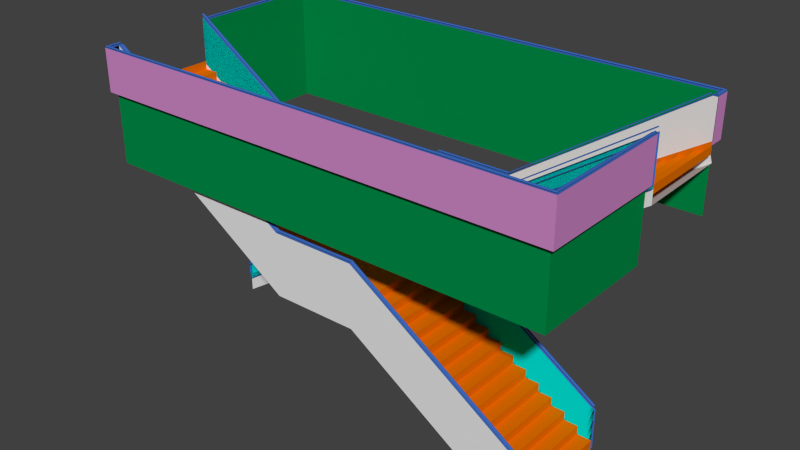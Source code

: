# Source: Stairway.blend  (saved by Blender 2.70.0; exported with 4.5.12 LTS)
import bpy
from mathutils import Matrix  # noqa: F401  (used for matrix-valued properties, if any)

bpy.ops.wm.read_factory_settings(use_empty=True)
scene = bpy.context.scene
scene.name = 'Scene'

# ---- collections
col_collection_1 = bpy.data.collections.new('Collection 1'); scene.collection.children.link(col_collection_1)

# ---- materials (node trees are filled in below, after node groups)
mat_redmarble = bpy.data.materials.new('RedMarble')
mat_redmarble.alpha_threshold = 0.0
mat_redmarble.use_transparent_shadow = False
mat_redmarble.diffuse_color = (0.8, 0.1656, 0.0, 1.0)
mat_redmarble.roughness = 0.5
mat_redmarble.line_color = (0.0, 0.0, 0.0, 1.0)
mat_whiteconcrete = bpy.data.materials.new('WhiteConcrete')
mat_whiteconcrete.alpha_threshold = 0.0
mat_whiteconcrete.use_transparent_shadow = False
mat_whiteconcrete.roughness = 0.5
mat_whiteconcrete.line_color = (0.0, 0.0, 0.0, 1.0)
mat_greytiles = bpy.data.materials.new('GreyTiles')
mat_greytiles.alpha_threshold = 0.0
mat_greytiles.use_transparent_shadow = False
mat_greytiles.diffuse_color = (0.0, 0.2668, 0.06431, 1.0)
mat_greytiles.roughness = 0.5
mat_greytiles.line_color = (0.0, 0.0, 0.0, 1.0)
mat_iron = bpy.data.materials.new('Iron')
mat_iron.alpha_threshold = 0.0
mat_iron.use_transparent_shadow = False
mat_iron.diffuse_color = (0.04772, 0.1443, 0.5071, 1.0)
mat_iron.roughness = 0.5
mat_iron.line_color = (0.0, 0.0, 0.0, 1.0)
mat_ironwithholes = bpy.data.materials.new('IronWithHoles')
mat_ironwithholes.alpha_threshold = 0.0
mat_ironwithholes.use_transparent_shadow = False
mat_ironwithholes.diffuse_color = (0.0, 0.8, 0.7414, 1.0)
mat_ironwithholes.roughness = 0.5
mat_ironwithholes.line_color = (0.0, 0.0, 0.0, 1.0)
mat_whitemarbletiles = bpy.data.materials.new('WhiteMarbleTiles')
mat_whitemarbletiles.alpha_threshold = 0.0
mat_whitemarbletiles.use_transparent_shadow = False
mat_whitemarbletiles.diffuse_color = (0.6267, 0.2489, 0.5746, 1.0)
mat_whitemarbletiles.roughness = 0.5
mat_whitemarbletiles.line_color = (0.0, 0.0, 0.0, 1.0)

# ---- material node trees

# ---- world
world_world = bpy.data.worlds.new('World'); scene.world = world_world
world_world.color = (0.05088, 0.05088, 0.05088)
world_world.use_sun_shadow = False
world_world.sun_shadow_jitter_overblur = 0.0
world_world.cycles.sampling_method = 'MANUAL'
world_world.cycles.sample_map_resolution = 256

# ---- meshes
me_cube_001 = bpy.data.meshes.new('Cube.001')
me_cube_001.from_pydata([(10.21, 2.616, -0.007307), (0.006637, 2.616, 0.8927), (10.21, 2.616, 0.8927), (10.21, 2.266, 0.8927), (10.21, 0.1156, -0.007307), (0.006637, -0.2844, -0.007307), (0.1066, -0.2844, 0.8927), (0.1066, 2.616, 0.8927), (10.11, 2.616, 0.8927), (10.11, 2.266, 0.8927), (0.1066, 2.516, 0.8927), (10.11, 2.366, 0.8927), (10.11, 2.516, 0.8927), (0.006637, -0.2844, 0.8927), (4.207, 0.1156, -2.707), (10.21, 2.266, -0.007307), (10.11, 2.366, -0.007307), (0.006637, 2.616, -0.007307), (10.11, 2.516, -1.517), (6.607, 2.266, -2.167), (7.807, 2.266, -1.447), (8.107, 2.266, -1.267), (9.307, 2.266, -0.5474), (6.607, 0.1656, -2.167), (7.807, 0.1656, -1.447), (8.107, 0.1656, -1.267), (9.307, 0.1656, -0.5474), (9.907, 0.1656, -0.1873), (9.907, 2.266, -0.1873), (10.21, 0.1656, -0.1873), (10.21, 2.266, -0.1873), (9.607, 2.266, -0.3673), (9.607, 0.1656, -0.3673), (9.907, 0.1656, -0.3673), (9.907, 2.266, -0.3673), (9.607, 2.266, -0.5473), (9.607, 0.1656, -0.5473), (9.007, 2.266, -0.7274), (9.307, 2.266, -0.7274), (9.007, 0.1656, -0.7274), (9.307, 0.1656, -0.7274), (8.707, 2.266, -0.9074), (9.007, 2.266, -0.9074), (8.707, 0.1656, -0.9074), (9.007, 0.1656, -0.9074), (8.407, 2.266, -1.087), (8.707, 2.266, -1.087), (8.407, 0.1656, -1.087), (8.707, 0.1656, -1.087), (8.407, 2.266, -1.267), (8.407, 0.1656, -1.267), (7.807, 2.266, -1.447), (8.107, 2.266, -1.447), (7.807, 0.1656, -1.447), (8.107, 0.1656, -1.447), (7.507, 2.266, -1.627), (7.807, 2.266, -1.627), (7.507, 0.1656, -1.627), (7.807, 0.1656, -1.627), (7.207, 2.266, -1.807), (7.507, 2.266, -1.807), (7.207, 0.1656, -1.807), (7.507, 0.1656, -1.807), (6.907, 2.266, -1.987), (7.207, 2.266, -1.987), (6.907, 0.1656, -1.987), (7.207, 0.1656, -1.987), (6.907, 2.266, -2.167), (6.907, 0.1656, -2.167), (6.307, 2.266, -2.347), (6.607, 2.266, -2.347), (6.307, 0.1656, -2.347), (6.607, 0.1656, -2.347), (6.307, 2.266, -2.527), (6.307, 0.1656, -2.527), (6.007, 0.1656, -2.527), (0.1066, -0.2844, -1.517), (6.007, 2.266, -2.527), (6.007, 0.1656, -2.707), (4.207, -0.08438, -2.707), (6.007, -0.08438, -2.707), (6.007, 2.266, -2.707), (4.207, 2.266, -2.707), (3.33, 2.266, -3.427), (3.037, 2.266, -3.427), (3.037, 0.1656, -3.427), (3.33, 0.1656, -3.427), (3.622, 2.266, -3.247), (3.33, 0.1656, -3.247), (3.33, 2.266, -3.247), (3.622, 0.1656, -3.247), (3.622, 0.1656, -3.067), (3.914, 0.1656, -3.067), (3.914, 2.266, -3.067), (3.622, 2.266, -3.067), (3.914, 2.266, -2.887), (3.914, 0.1656, -2.887), (4.207, 2.266, -2.887), (4.207, 0.1656, -2.887), (3.037, 2.266, -3.607), (2.745, 0.1656, -3.607), (3.037, 0.1656, -3.607), (2.745, 2.266, -3.607), (2.453, 0.1656, -3.787), (2.453, 2.266, -3.787), (2.745, 0.1656, -3.787), (2.745, 2.266, -3.787), (2.453, 0.1656, -3.967), (2.453, 2.266, -3.967), (2.16, 2.266, -3.967), (2.16, 0.1656, -3.967), (2.16, 2.266, -4.147), (1.868, 0.1656, -4.147), (2.16, 0.1656, -4.147), (1.868, 2.266, -4.147), (1.576, 2.266, -4.327), (1.576, 0.1656, -4.327), (1.868, 0.1656, -4.327), (1.868, 2.266, -4.327), (1.284, 0.1656, -4.507), (1.576, 2.266, -4.507), (1.284, 2.266, -4.507), (1.576, 0.1656, -4.507), (1.284, 0.1656, -4.687), (1.284, 2.266, -4.687), (0.9913, 2.266, -4.687), (0.9913, 0.1656, -4.687), (0.9913, 2.266, -4.867), (0.6989, 0.1656, -4.867), (0.9913, 0.1656, -4.867), (0.6989, 2.266, -4.867), (0.4066, 0.1656, -5.047), (0.4066, 2.266, -5.047), (0.6989, 0.1656, -5.047), (0.6989, 2.266, -5.047), (0.4066, 2.266, -5.227), (4.207, 2.266, -1.807), (6.007, 2.266, -1.807), (0.4066, 2.266, -4.327), (5.987, 0.1406, -2.707), (10.21, 0.1156, 0.8276), (6.007, 0.1156, -2.707), (0.1066, 2.516, -1.517), (6.007, 2.366, -1.807), (4.207, 2.366, -1.807), (0.4066, 2.366, -4.327), (0.4066, 2.366, -5.227), (6.007, 0.1156, -1.937), (6.007, 0.1156, -2.187), (6.007, 0.1156, -2.437), (10.21, 0.1156, 0.5777), (10.21, 0.1156, 0.3277), (10.21, 0.1658, 0.8276), (6.007, 0.1658, -1.937), (6.007, 0.1658, -2.187), (10.21, 0.1658, 0.5777), (6.007, 0.1658, -2.437), (10.21, 0.1658, 0.3277), (0.4066, 0.1156, -5.227), (4.207, 0.1156, -1.937), (4.207, 0.1156, -2.187), (4.207, 0.1156, -2.437), (0.4066, 0.1156, -4.457), (0.4066, 0.1156, -4.707), (0.4066, 0.1156, -4.957), (4.207, 0.1656, -1.937), (4.207, 0.1656, -2.187), (4.207, 0.1656, -2.437), (0.4066, 0.1656, -4.457), (0.4066, 0.1656, -4.707), (0.4066, 0.1656, -4.957), (0.4066, 0.1156, -4.377), (4.207, 0.1156, -1.857), (6.007, 0.1156, -1.857), (10.21, 0.1656, 0.9227), (10.21, 0.1156, 0.9227), (10.23, 0.1406, -0.007307), (10.23, 0.1406, 0.9227), (5.987, 0.1406, -1.857), (4.227, 0.1406, -2.707), (0.3866, 0.1406, -5.227), (0.3866, 0.1406, -4.377), (4.227, 0.1406, -1.857), (10.21, 0.1656, -0.007307), (6.007, 0.1656, -1.857), (4.207, 0.1656, -2.707), (0.4066, 0.1656, -5.227), (0.4066, 0.1656, -4.377), (4.207, 0.1656, -1.857), (10.21, 0.1156, 0.8192), (6.007, 0.1156, -1.946), (10.21, 0.1658, 0.8192), (6.007, 0.1658, -1.946), (6.007, 0.1156, -2.196), (10.21, 0.1156, 0.5694), (6.007, 0.1658, -2.196), (10.21, 0.1658, 0.5694), (6.007, 0.1156, -2.446), (10.21, 0.1156, 0.3194), (6.007, 0.1658, -2.446), (10.21, 0.1658, 0.3194), (4.207, 0.1156, -1.946), (0.4066, 0.1156, -4.466), (4.207, 0.1656, -1.946), (0.4066, 0.1656, -4.466), (4.207, 0.1156, -2.196), (0.4066, 0.1156, -4.716), (4.207, 0.1656, -2.196), (0.4066, 0.1656, -4.716), (4.207, 0.1156, -2.446), (0.4066, 0.1156, -4.966), (4.207, 0.1656, -2.446), (0.4066, 0.1656, -4.966), (10.21, 0.1658, -0.06405), (6.012, 0.1658, -2.829), (6.007, 0.1656, -1.857), (0.4011, 0.1657, -5.323), (4.207, 0.1658, -2.829), (4.207, 0.1656, -1.857), (0.4066, 0.1656, -4.377), (0.4066, 0.1656, -5.227), (0.006637, 2.616, 0.9027), (10.21, 2.616, 0.9027), (10.21, 2.266, 0.9027), (0.1066, -0.2844, 0.9027), (0.1066, 2.616, 0.9027), (10.11, 2.616, 0.9027), (10.1, 2.266, 0.9019), (0.1066, 2.516, 0.9027), (10.1, 2.366, 0.9019), (10.11, 2.516, 0.9027), (0.006637, -0.2844, 0.9027), (4.204, 2.266, -1.798), (6.004, 2.266, -1.798), (6.004, 2.366, -1.798), (4.204, 2.366, -1.798), (0.3966, 2.266, -5.227), (0.3989, 2.266, -4.323), (0.3966, 2.366, -5.227), (0.3989, 2.366, -4.323), (0.4066, 2.266, -4.967), (4.295, 2.266, -2.568), (5.925, 2.266, -2.568), (10.21, 2.266, 0.07269), (10.21, 2.276, 0.8927), (10.11, 2.276, 0.8927), (4.207, 2.276, -1.807), (6.007, 2.276, -1.807), (0.4066, 2.276, -4.327), (0.4066, 2.276, -4.967), (4.295, 2.276, -2.568), (5.925, 2.276, -2.568), (10.21, 2.276, 0.07269), (6.012, 0.1156, -2.829), (10.21, 0.1156, -0.06405), (6.012, 0.1658, -2.829), (10.21, 0.1658, -0.06405), (6.017, 0.1658, -3.143), (10.22, 0.1658, -0.3782), (6.017, 2.366, -3.143), (10.21, 2.366, -0.3782), (6.017, 0.1156, -2.838), (10.22, 0.1156, -0.07255), (6.017, 0.1658, -2.838), (10.22, 0.1658, -0.07255), (4.207, 0.1658, -2.829), (4.207, 2.366, -3.143), (0.4066, 0.1658, -5.637), (4.207, 0.1658, -3.143), (0.4066, 2.366, -5.637), (4.207, 0.1156, -2.829), (0.4066, 0.1156, -5.331), (0.4066, 0.1656, -5.331), (4.201, 0.1659, -2.822), (4.201, 0.1157, -2.821), (0.4011, 0.1157, -5.323), (0.4011, 0.1657, -5.323), (10.2, 2.564, 0.9175), (0.02345, 2.564, 0.9175), (10.2, 2.609, 0.9177), (0.02345, 2.609, 0.9177), (10.19, 2.605, 0.9278), (10.18, 2.597, 0.9349), (10.17, 2.586, 0.9374), (10.18, 2.576, 0.9348), (0.0354, 2.576, 0.9348), (10.19, 2.568, 0.9276), (0.02731, 2.568, 0.9276), (0.06812, 2.609, 0.9177), (0.06813, -0.2844, 0.9177), (0.02346, -0.2844, 0.9179), (0.02731, 2.605, 0.9279), (0.02732, -0.2844, 0.9279), (0.0354, 2.597, 0.9351), (0.03541, -0.2844, 0.9351), (0.04587, 2.586, 0.9376), (0.04588, -0.2844, 0.9376), (0.05631, 2.597, 0.935), (0.05632, -0.2844, 0.935), (0.06435, 2.605, 0.9278), (0.06435, -0.2844, 0.9278), (10.2, 2.609, 0.9177), (10.2, 2.283, 0.9177), (10.15, 2.609, 0.9179), (10.15, 2.283, 0.9179), (10.15, 2.605, 0.9279), (10.16, 2.597, 0.9351), (10.18, 2.283, 0.935), (10.19, 2.283, 0.9278), (10.15, 2.283, 0.9281), (10.16, 2.283, 0.9352), (10.17, 2.283, 0.9378), (5.981, 2.313, -1.754), (5.983, 2.331, -1.759), (4.189, 2.313, -1.755), (4.191, 2.331, -1.76), (5.983, 2.295, -1.759), (10.2, 0.1137, 0.9983), (10.2, 0.1707, 0.9983), (5.993, 0.1246, -1.778), (6.002, 0.1137, -1.79), (10.19, 0.1246, 1.011), (5.993, 0.1598, -1.778), (5.99, 0.1422, -1.773), (10.19, 0.1598, 1.011), (10.19, 0.1422, 1.016), (6.002, 0.1707, -1.79), (4.191, 2.295, -1.76), (5.982, 2.341, -1.774), (5.992, 2.285, -1.771), (10.04, 2.313, 0.92), (4.197, 0.1707, -1.79), (10.04, 2.296, 0.9152), (4.197, 0.1137, -1.79), (10.05, 2.285, 0.9027), (4.189, 0.1246, -1.778), (10.05, 2.342, 0.9027), (0.4183, 0.1137, -4.299), (10.04, 2.331, 0.9152), (0.41, 0.1246, -4.286), (0.3973, 2.313, -4.27), (0.4005, 2.296, -4.274), (4.195, 2.285, -1.774), (0.4088, 2.285, -4.287), (4.195, 2.342, -1.774), (0.4088, 2.342, -4.287), (0.4005, 2.331, -4.274), (0.41, 0.1598, -4.286), (0.4068, 0.1422, -4.281), (4.189, 0.1598, -1.778), (4.185, 0.1422, -1.773), (0.4183, 0.1707, -4.299)], [], [(10, 12, 230, 228), (10, 6, 76, 142), (1, 13, 231, 221), (6, 10, 228, 224), (23, 19, 70, 72), (24, 20, 56, 58), (25, 21, 52, 54), (26, 22, 38, 40), (0, 2, 3, 243, 15), (17, 1, 7, 8, 2, 0), (183, 15, 30, 29), (27, 28, 34, 33), (34, 31, 32, 33), (38, 37, 39, 40), (42, 41, 43, 44), (46, 45, 47, 48), (52, 51, 53, 54), (56, 55, 57, 58), (60, 59, 61, 62), (64, 63, 65, 66), (70, 69, 71, 72), (75, 77, 81, 78), (65, 63, 67, 68), (61, 59, 64, 66), (57, 55, 60, 62), (47, 45, 49, 50), (43, 41, 46, 48), (39, 37, 42, 44), (32, 31, 35, 36), (30, 28, 27, 29), (35, 22, 26, 36), (49, 21, 25, 50), (67, 19, 23, 68), (73, 77, 75, 74), (71, 69, 73, 74), (88, 89, 83, 86), (88, 90, 87, 89), (91, 92, 93, 94), (96, 98, 97, 95), (96, 95, 93, 92), (91, 94, 87, 90), (85, 86, 83, 84), (100, 101, 99, 102), (85, 84, 99, 101), (103, 104, 108, 107), (103, 105, 106, 104), (100, 102, 106, 105), (110, 107, 108, 109), (114, 112, 113, 111), (110, 109, 111, 113), (116, 115, 120, 122), (116, 117, 118, 115), (112, 114, 118, 117), (119, 122, 120, 121), (126, 123, 124, 125), (119, 121, 124, 123), (128, 129, 127, 130), (128, 130, 134, 133), (126, 125, 127, 129), (132, 131, 133, 134), (10, 142, 18, 12), (145, 146, 238, 239), (140, 147, 153, 152), (148, 154, 155, 150), (149, 156, 157, 151), (161, 164, 170, 167), (160, 163, 169, 166), (159, 162, 168, 165), (174, 213, 214, 215), (176, 177, 175, 4), (178, 139, 141, 173), (171, 181, 180, 158), (172, 14, 179, 182), (5, 13, 1, 17), (185, 79, 80, 141, 139, 78, 81, 82), (185, 82, 97, 98), (131, 132, 135, 186), (181, 187, 186, 180), (171, 172, 182, 188, 187, 181), (184, 78, 139, 178), (276, 186, 187, 188, 265), (183, 174, 177, 176), (182, 179, 185, 188), (189, 191, 192, 190), (147, 140, 189, 190), (193, 194, 196, 195), (148, 150, 194, 193), (197, 198, 200, 199), (149, 151, 198, 197), (201, 203, 204, 202), (162, 159, 201, 202), (205, 207, 208, 206), (163, 160, 205, 206), (209, 211, 212, 210), (164, 161, 209, 210), (174, 184, 255, 256), (216, 217, 218, 219, 220), (222, 226, 230, 229, 227, 223), (228, 230, 226, 225), (221, 231, 224, 228, 225), (12, 11, 229, 230), (146, 135, 236, 238), (9, 3, 223, 227), (3, 2, 222, 223), (8, 7, 1, 221, 225, 226, 222, 2), (236, 237, 239, 238), (13, 6, 224, 231), (138, 237, 239, 145), (232, 233, 234, 235), (137, 233, 232, 136), (9, 227, 233, 137), (144, 235, 234, 143), (145, 239, 235, 144), (143, 234, 229, 11), (229, 234, 233, 227), (237, 232, 235, 239), (135, 138, 237, 236), (136, 232, 237, 138), (243, 242, 241, 240, 132, 134, 130, 127, 125, 124, 121, 120, 115, 118, 114, 111, 109, 108, 104, 106, 102, 99, 84, 83, 89, 87, 94, 93, 95, 97, 82, 81, 77, 73, 69, 70, 19, 67, 63, 64, 59, 60, 55, 56, 20, 52, 21, 49, 45, 46, 41, 42, 37, 38, 22, 35, 31, 34, 28, 30, 15), (258, 264, 263, 265, 272, 267, 268, 257), (250, 251, 252, 244, 245, 247, 246, 248, 249), (243, 3, 244, 252), (240, 241, 250, 249), (241, 242, 251, 250), (138, 240, 249, 248), (9, 137, 247, 245), (136, 138, 248, 246), (137, 136, 246, 247), (3, 9, 245, 244), (253, 255, 256, 254), (257, 259, 260, 258), (261, 262, 264, 263), (254, 262, 264, 256), (255, 263, 261, 253), (256, 255, 263, 264), (253, 254, 262, 261), (265, 273, 274, 270), (274, 275, 276, 273), (272, 265, 273, 276), (271, 275, 276, 272), (270, 271, 275, 274), (267, 269, 266, 268), (143, 11, 16, 260, 259, 266, 269, 146, 145, 144), (259, 257, 268, 266), (242, 243, 252, 251), (177, 174, 184, 178, 173, 175), (281, 291, 293, 282), (282, 293, 295, 283), (280, 290, 292, 291), (286, 287, 278, 277), (284, 285, 287, 286), (279, 280, 291, 281), (291, 292, 294, 293), (293, 294, 296, 295), (295, 296, 298, 297), (290, 289, 300, 298, 296, 294, 292), (299, 300, 289, 288), (297, 298, 300, 299), (283, 295, 285, 284), (305, 309, 310, 306), (283, 311, 307, 282), (303, 304, 309, 305), (311, 310, 309, 304, 302, 308, 307), (306, 310, 311, 283), (281, 308, 302, 301), (282, 307, 308, 281), (327, 341, 343, 342), (325, 321, 317, 318, 324), (325, 323, 319, 321), (318, 326, 322, 324), (324, 322, 323, 325), (319, 323, 322, 326, 320), (313, 315, 314, 312), (321, 319, 320, 317), (344, 345, 346, 315), (312, 314, 327, 316), (328, 336, 334, 329), (349, 347, 348, 350), (338, 313, 312, 330), (331, 351, 347, 349), (350, 348, 339, 335), (336, 328, 313, 338), (330, 332, 334, 336, 338), (314, 340, 341, 327), (341, 340, 346, 345, 343), (315, 346, 340, 314), (316, 327, 342, 329), (328, 344, 315, 313), (350, 335, 333, 331, 349), (332, 316, 329, 334), (330, 312, 316, 332), (339, 348, 347, 351, 337), (335, 339, 337, 333), (317, 320, 326, 318), (333, 337, 351, 331), (342, 343, 345, 344), (329, 342, 344, 328)])
me_cube_001.polygons.foreach_set('material_index', [3, 2, 3, 3, 0, 0, 0, 0, 5, 5, 0, 0, 0, 0, 0, 0, 0, 0, 0, 0, 0, 0, 0, 0, 0, 0, 0, 0, 0, 0, 0, 0, 0, 0, 0, 0, 0, 0, 0, 0, 0, 0, 0, 0, 0, 0, 0, 0, 0, 0, 0, 0, 0, 0, 0, 0, 0, 0, 0, 0, 2, 3, 3, 3, 3, 3, 3, 3, 4, 3, 3, 3, 3, 5, 0, 0, 0, 3, 3, 3, 4, 3, 3, 3, 3, 3, 3, 3, 3, 3, 3, 3, 3, 3, 3, 4, 4, 3, 3, 3, 3, 0, 3, 3, 3, 3, 3, 3, 3, 3, 3, 3, 3, 3, 3, 3, 3, 3, 0, 1, 1, 3, 0, 0, 3, 3, 3, 3, 3, 3, 1, 3, 3, 3, 3, 3, 3, 3, 1, 3, 3, 1, 1, 1, 0, 3, 3, 3, 3, 3, 3, 3, 3, 3, 3, 3, 3, 3, 3, 3, 3, 3, 3, 3, 3, 3, 3, 3, 3, 3, 3, 3, 3, 3, 3, 3, 3, 3, 3, 3, 3, 3, 3, 3, 3, 3, 3, 3, 3, 3, 3, 3, 3, 0, 0, 0, 0])
_uv = me_cube_001.uv_layers.new(name='UVMap')
_uv.uv.foreach_set('vector', [0.5533, 0.9463, 5.553, 0.9463, 5.553, 0.9513, 0.5533, 0.9513, 4.424, 2.151, 8.324, 2.151, 8.324, -1.464, 4.424, -1.464, 0.2464, 0.9463, -1.204, 0.9463, -1.204, 0.9513, 0.2464, 0.9513, 0.7964, 0.9463, 2.196, 0.9463, 2.196, 0.9513, 0.7964, 0.9513, 1.202, 2.201, 4.352, 2.201, 4.352, 1.931, 1.202, 1.931, 1.202, 3.281, 4.352, 3.281, 4.352, 3.011, 1.202, 3.011, 1.202, 3.551, 4.352, 3.551, 4.352, 3.281, 1.202, 3.281, 1.202, 1.631, 4.352, 1.631, 4.352, 1.361, 1.202, 1.361, -4.936, 0.04635, -4.936, 1.396, -5.461, 1.396, -5.461, 0.1663, -5.461, 0.04635, -4.165, 0.04635, -4.165, 1.396, -4.015, 1.396, 10.99, 1.396, 11.14, 1.396, 11.14, 0.04635, 1.202, 2.441, 4.352, 2.441, 4.352, 2.171, 1.202, 2.171, 1.202, 2.171, 4.352, 2.171, 4.352, 1.901, 1.202, 1.901, 2.497, 1.166, 2.047, 1.166, 2.047, -1.984, 2.497, -1.984, 1.597, 1.166, 1.147, 1.166, 1.147, -1.984, 1.597, -1.984, 1.147, 1.166, 0.6974, 1.166, 0.6974, -1.984, 1.147, -1.984, 3.697, 1.166, 3.247, 1.166, 3.247, -1.984, 3.697, -1.984, 2.797, 1.166, 2.347, 1.166, 2.347, -1.984, 2.797, -1.984, 2.347, 1.166, 1.897, 1.166, 1.897, -1.984, 2.347, -1.984, 1.897, 1.166, 1.447, 1.166, 1.447, -1.984, 1.897, -1.984, 1.447, 1.166, 0.9974, 1.166, 0.9974, -1.984, 1.447, -1.984, 3.547, 1.166, 3.097, 1.166, 3.097, -1.984, 3.547, -1.984, 1.202, 1.661, 4.352, 1.661, 4.352, 1.391, 1.202, 1.391, 1.202, 2.472, 4.352, 2.472, 4.352, 2.202, 1.202, 2.202, 1.202, 2.741, 4.352, 2.741, 4.352, 2.472, 1.202, 2.472, 1.202, 3.011, 4.352, 3.011, 4.352, 2.741, 1.202, 2.741, 1.202, 3.821, 4.352, 3.821, 4.352, 3.551, 1.202, 3.551, 1.202, 1.091, 4.352, 1.091, 4.352, 0.8213, 1.202, 0.8213, 1.202, 1.361, 4.352, 1.361, 4.352, 1.091, 1.202, 1.091, 1.202, 1.901, 4.352, 1.901, 4.352, 1.631, 1.202, 1.631, 2.947, 1.166, 2.497, 1.166, 2.497, -1.984, 2.947, -1.984, 2.047, 1.166, 1.597, 1.166, 1.597, -1.984, 2.047, -1.984, 3.247, 1.166, 2.797, 1.166, 2.797, -1.984, 3.247, -1.984, 3.997, 1.166, 3.547, 1.166, 3.547, -1.984, 3.997, -1.984, 3.097, 1.166, 2.647, 1.166, 2.647, -1.984, 3.097, -1.984, 1.202, 1.931, 4.352, 1.931, 4.352, 1.661, 1.202, 1.661, 1.202, 3.581, 4.352, 3.581, 4.352, 3.311, 1.202, 3.311, 1.632, 1.016, 2.07, 1.016, 2.07, 4.166, 1.632, 4.166, 2.07, 1.016, 2.509, 1.016, 2.509, 4.166, 2.07, 4.166, 2.509, 1.016, 2.947, 1.016, 2.947, 4.166, 2.509, 4.166, 1.202, 1.121, 4.352, 1.121, 4.352, 0.8513, 1.202, 0.8513, 1.202, 3.851, 4.352, 3.851, 4.352, 3.581, 1.202, 3.581, 1.194, 1.016, 1.632, 1.016, 1.632, 4.166, 1.194, 4.166, 3.755, 1.016, 4.194, 1.016, 4.194, 4.166, 3.755, 4.166, 1.202, 3.311, 4.352, 3.311, 4.352, 3.041, 1.202, 3.041, 1.202, 2.771, 4.352, 2.771, 4.352, 2.501, 1.202, 2.501, 3.317, 1.016, 3.755, 1.016, 3.755, 4.166, 3.317, 4.166, 1.202, 3.041, 4.352, 3.041, 4.352, 2.771, 1.202, 2.771, 2.878, 1.016, 3.317, 1.016, 3.317, 4.166, 2.878, 4.166, 2.44, 1.166, 2.44, -1.984, 2.878, -1.984, 2.878, 1.166, 1.202, 2.501, 4.352, 2.501, 4.352, 2.231, 1.202, 2.231, 1.202, 1.961, 4.352, 1.961, 4.352, 1.691, 1.202, 1.691, 2.001, 1.016, 2.44, 1.016, 2.44, 4.166, 2.001, 4.166, 1.202, 2.231, 4.352, 2.231, 4.352, 1.961, 1.202, 1.961, 1.563, 1.016, 2.001, 1.016, 2.001, 4.166, 1.563, 4.166, 4.124, 1.016, 4.563, 1.016, 4.563, 4.166, 4.124, 4.166, 1.202, 1.691, 4.352, 1.691, 4.352, 1.421, 1.202, 1.421, 3.686, 1.016, 4.124, 1.016, 4.124, 4.166, 3.686, 4.166, 1.202, 1.151, 4.352, 1.151, 4.352, 0.8813, 1.202, 0.8813, 1.202, 1.421, 4.352, 1.421, 4.352, 1.151, 1.202, 1.151, 3.247, 1.166, 3.247, -1.984, 3.686, -1.984, 3.686, 1.166, 3.718, 2.151, 3.718, -1.464, -10.83, -1.464, -10.83, 2.151, 0.7033, 0.3363, 0.7033, -0.1137, 0.6983, -0.1137, 0.6994, 0.3384, 0.6032, 0.9964, -1.497, 0.9964, -1.497, 1.021, 0.6032, 1.021, 0.5033, 0.9964, 0.5033, 1.021, 2.603, 1.021, 2.603, 0.9964, 0.5033, 0.9964, 0.5033, 1.021, 2.603, 1.021, 2.603, 0.9964, 0.6033, 0.9964, -1.297, 0.9964, -1.297, 1.021, 0.6033, 1.021, 0.6033, 0.9964, -1.297, 0.9964, -1.297, 1.021, 0.6033, 1.021, 0.6033, 0.9964, -1.297, 0.9964, -1.297, 1.021, 0.6033, 1.021, 0.4033, 1.227, 0.3958, -0.2529, 6.696, -4.4, 6.703, -2.943, 0.008866, 0.4963, 0.008866, 0.9613, -0.003634, 0.9613, -0.003634, 0.4963, 0.008866, 0.5714, 0.008866, 0.1464, -0.003634, 0.1464, -0.003634, 0.5714, 0.9964, 0.3113, 1.009, 0.3113, 1.009, -0.1137, 0.9964, -0.1137, 0.9964, 0.5714, 0.9964, 0.1463, 1.009, 0.1463, 1.009, 0.5714, -2.986, 0.04635, -2.986, 1.396, 1.064, 1.396, 1.064, 0.04635, 2.947, 1.016, 2.947, 0.6414, 5.647, 0.6414, 5.647, 0.9414, 5.617, 0.9789, 5.647, 1.016, 5.647, 4.166, 2.947, 4.166, 1.202, 1.391, 4.352, 1.391, 4.352, 1.121, 1.202, 1.121, 1.202, 3.881, 4.352, 3.881, 4.352, 3.611, 1.202, 3.611, 0.008866, 0.3113, 0.02137, 0.3113, 0.02137, -0.1137, 0.008866, -0.1137, 0.7033, 0.9964, 2.603, 0.9964, 2.613, 1.009, 2.603, 1.021, 0.7033, 1.021, 0.6933, 1.009, 0.02137, 0.5714, 0.02137, 0.1464, 0.008866, 0.1464, 0.008866, 0.5714, 0.1116, 0.8584, 0.1033, 1.002, 0.1033, 2.277, -5.597, 6.057, -5.597, 4.6, 0.02137, 0.4963, 0.02137, 0.9613, 0.008866, 0.9613, 0.008866, 0.4963, 0.008867, 0.5714, 0.008866, 0.1463, 0.02137, 0.1463, 0.02137, 0.5714, 0.6033, 0.9964, 0.6033, 1.021, -1.497, 1.021, -1.497, 0.9964, 0.5033, 0.5314, 2.603, 1.914, 2.603, 1.91, 0.5033, 0.5272, 0.5033, 0.9964, 2.603, 0.9964, 2.603, 1.021, 0.5033, 1.021, 0.5033, 0.4064, 2.603, 1.789, 2.603, 1.785, 0.5033, 0.4022, 0.5033, 0.9964, 2.603, 0.9964, 2.603, 1.021, 0.5033, 1.021, 0.5033, 0.2814, 2.603, 1.664, 2.603, 1.66, 0.5033, 0.2772, 0.6033, 0.9964, 0.6033, 1.021, -1.297, 1.021, -1.297, 0.9964, 0.7033, 0.2713, 2.603, 1.531, 2.603, 1.527, 0.7033, 0.2672, 0.6033, 0.9964, 0.6033, 1.021, -1.297, 1.021, -1.297, 0.9964, 0.7033, 0.1463, 2.603, 1.406, 2.603, 1.402, 0.7033, 0.1422, 0.6033, 0.9964, 0.6033, 1.021, -1.297, 1.021, -1.297, 0.9964, 0.7033, 0.02133, 2.603, 1.281, 2.603, 1.277, 0.7033, 0.01717, 0.4033, 1.227, 6.703, -2.943, 6.696, -4.4, 0.3958, -0.2529, 0.1116, 0.8584, -5.597, 4.6, -5.597, 6.057, 0.1033, 2.277, 0.1033, 1.002, 0.6033, 0.2464, 0.5533, 0.2464, 0.5533, 0.1964, 0.5519, 0.1214, 0.5519, 0.07137, 0.6033, 0.07137, 0.5533, 0.1964, 5.553, 0.1964, 5.553, 0.2464, 0.5533, 0.2464, 0.5033, 0.2464, 0.5033, -1.204, 0.5533, -1.204, 0.5533, 0.1964, 0.5533, 0.2464, 0.1964, 0.9463, 0.1214, 0.9463, 0.1214, 0.9509, 0.1964, 0.9513, 3.247, 1.316, 3.247, 1.166, 3.232, 1.166, 3.232, 1.316, 0.5533, 0.9463, 0.6033, 0.9463, 0.6033, 0.9513, 0.5519, 0.9509, 0.07137, 0.9463, 0.2464, 0.9463, 0.2464, 0.9513, 0.07137, 0.9513, 0.5533, 0.9463, -4.447, 0.9463, -4.497, 0.9463, -4.497, 0.9513, -4.447, 0.9513, 0.5533, 0.9513, 0.6033, 0.9513, 0.6033, 0.9463, 0.07137, 0.8863, 0.07137, 1.338, 0.1214, 1.338, 0.1214, 0.8863, 0.5033, 0.9463, 0.5533, 0.9463, 0.5533, 0.9513, 0.5033, 0.9513, 0.7033, 0.07137, 0.6994, 0.07137, 0.6994, 0.1214, 0.7033, 0.1214, 0.6019, 0.07137, 1.502, 0.07137, 1.502, 0.1214, 0.6019, 0.1214, 0.5033, 0.5963, 0.5019, 0.6009, -0.3981, 0.6009, -0.3967, 0.5964, 0.5533, 0.9463, 0.5519, 0.9509, -1.498, -0.3991, -1.497, -0.4037, 0.6033, 0.5964, 0.6019, 0.6009, 1.502, 0.6009, 1.503, 0.5963, 0.7033, 0.3363, 0.6994, 0.3384, 2.602, 1.601, 2.603, 1.596, 0.5033, 0.5963, 0.5019, 0.6009, 2.552, 1.951, 2.553, 1.946, 0.5519, 0.1214, -1.498, 0.1214, -1.498, 0.07137, 0.5519, 0.07137, 0.6994, 0.07137, 2.602, 0.07137, 2.602, 0.1214, 0.6994, 0.1214, 0.7033, 0.8863, 0.7033, 1.336, 0.6994, 1.338, 0.6983, 0.8863, 0.6033, 0.5964, 0.6019, 0.6009, -1.301, -0.6616, -1.297, -0.6637, 2.947, 2.561, -3.475, -1.4, -5.92, -1.4, -11.75, -4.999, -11.75, -5.119, -11.31, -5.119, -11.31, -4.849, -10.88, -4.849, -10.88, -4.579, -10.44, -4.579, -10.44, -4.309, -9.999, -4.309, -9.999, -4.039, -9.56, -4.039, -9.56, -3.769, -9.122, -3.769, -9.122, -3.499, -8.683, -3.499, -8.683, -3.229, -8.245, -3.229, -8.245, -2.959, -7.806, -2.959, -7.806, -2.689, -7.368, -2.689, -7.368, -2.419, -6.93, -2.419, -6.93, -2.149, -6.491, -2.149, -6.491, -1.879, -6.053, -1.879, -6.053, -1.609, -3.353, -1.609, -3.353, -1.339, -2.903, -1.339, -2.903, -1.069, -2.453, -1.069, -2.453, -0.7986, -2.003, -0.7985, -2.003, -0.5285, -1.553, -0.5285, -1.553, -0.2586, -1.103, -0.2586, -1.103, 0.0114, -0.6526, 0.0114, -0.6526, 0.2814, -0.2026, 0.2812, -0.2026, 0.5512, 0.2474, 0.5513, 0.2474, 0.8213, 0.6974, 0.8213, 0.6974, 1.091, 1.147, 1.091, 1.147, 1.361, 1.597, 1.361, 1.597, 1.631, 2.047, 1.631, 2.047, 1.901, 2.497, 1.901, 2.497, 2.171, 2.947, 2.171, 2.947, 2.441, -1.412, 1.162, -1.412, 1.621, 4.888, -2.527, 7.603, -2.514, 13.3, -6.268, 13.3, -6.726, 7.603, -2.986, 4.888, -2.986, -1.529, 0.8768, -3.974, 0.8768, -10.4, 4.838, -10.4, 6.068, -10.25, 6.068, -4.097, 2.018, -1.397, 2.018, 4.303, -1.762, 4.303, -2.722, 0.07137, 0.5363, 0.07137, 0.9463, 0.07637, 0.9463, 0.07637, 0.5363, 3.247, 1.166, 9.08, 1.166, 9.08, 1.181, 3.247, 1.181, 3.08, 1.166, 5.525, 1.166, 5.525, 1.181, 3.08, 1.181, 0.07137, 0.3363, 0.07137, 0.01633, 0.07637, 0.01633, 0.07637, 0.3363, 0.5533, 0.07137, -1.497, 0.07137, -1.497, 0.07637, 0.5533, 0.07637, 0.6033, 0.07137, -1.297, 0.07137, -1.297, 0.07637, 0.6033, 0.07637, 0.5033, 0.07137, -0.3967, 0.07137, -0.3967, 0.07637, 0.5033, 0.07637, 0.6033, 0.07137, 0.5533, 0.07137, 0.5533, 0.07637, 0.6033, 0.07637, 0.5058, 0.9964, 0.5058, 1.021, 2.606, 1.021, 2.606, 0.9964, -1.112, 2.67, -1.112, -0.63, -7.398, -0.63, -7.412, 2.67, 0.5085, 0.9964, 2.608, 0.9964, 2.608, 1.021, 0.5085, 1.021, 0.9964, 0.468, 0.9964, 0.4637, 1.021, 0.4637, 1.021, 0.468, 0.02144, 0.08546, 0.02144, 0.08122, -0.003634, 0.08122, -0.003634, 0.08546, 0.6058, 0.468, -1.494, -0.9145, -1.492, -0.9188, 0.6085, 0.4637, 0.5058, 0.08546, 2.606, 1.468, 2.608, 1.464, 0.5085, 0.08122, 0.02144, 0.08546, 0.02149, 0.08908, -0.003588, 0.08963, -0.003633, 0.08546, 0.6006, 0.9964, -1.299, 0.9964, -1.299, 1.021, 0.6006, 1.021, -1.697, 2.732, -7.397, 6.486, -7.388, 6.497, -1.688, 2.745, 0.9964, 0.8343, 0.9964, 0.8384, 1.021, 0.8384, 1.021, 0.8343, 0.6033, 0.08546, -1.297, -1.166, -1.299, -1.162, 0.6006, 0.08963, -1.697, 2.67, -1.697, -0.63, -7.397, -0.63, -7.397, 2.67, -1.097, 2.018, -7.247, 6.068, -7.247, 4.718, -7.398, 4.162, -1.112, 0.01448, 1.603, 0.01448, 7.303, -3.726, 7.303, -3.112, 7.303, -1.762, 1.603, 2.018, -1.112, 2.37, -1.112, 5.67, 1.603, 5.67, 1.603, 2.37, 2.525, 1.166, 8.947, 1.166, 8.947, 1.181, 2.525, 1.181, 0.6133, 0.008866, 0.6033, 0.02137, -1.497, 0.02137, -1.507, 0.008866, -1.497, -0.003634, 0.6033, -0.003634, 0.5959, 0.241, -4.486, 0.241, -4.482, 0.237, 0.5919, 0.237, 0.5919, 0.237, -4.482, 0.237, -4.477, 0.2317, 0.5867, 0.2317, 0.2429, 0.9589, -1.204, 0.9589, -1.204, 0.964, 0.241, 0.964, 0.5959, 0.9638, -4.486, 0.9638, -4.488, 0.9588, 0.5978, 0.9588, 0.5919, 0.2265, -4.482, 0.2265, -4.486, 0.2225, 0.5959, 0.2225, 0.5978, 0.9589, -4.488, 0.9589, -4.486, 0.964, 0.5959, 0.9639, 0.5137, 0.241, 0.5137, -1.204, 0.5177, -1.204, 0.5177, 0.237, 0.5177, 0.237, 0.5177, -1.204, 0.5229, -1.204, 0.5229, 0.2317, 0.5229, 0.2317, 0.5229, -1.204, 0.5282, -1.204, 0.5282, 0.237, 0.5117, 0.9589, 0.5341, 0.9589, 0.5322, 0.9639, 0.5282, 0.9675, 0.5229, 0.9688, 0.5177, 0.9675, 0.5137, 0.964, 0.241, 0.9639, -1.204, 0.9639, -1.204, 0.9589, 0.2429, 0.9589, 0.5282, 0.237, 0.5282, -1.204, 0.5322, -1.204, 0.5322, 0.241, 0.5867, 0.2317, -4.477, 0.2317, -4.482, 0.2265, 0.5919, 0.2265, 0.5774, 0.241, 0.5774, 0.08001, 0.5815, 0.0801, 0.5815, 0.237, 0.5867, 0.2317, 0.5867, 0.08022, 0.5919, 0.0801, 0.5919, 0.237, 0.2429, 0.9589, 0.07997, 0.9589, 0.08001, 0.9641, 0.241, 0.964, 0.5867, 0.9689, 0.5815, 0.9676, 0.5774, 0.9641, 0.5755, 0.9589, 0.5978, 0.9589, 0.5959, 0.9639, 0.5919, 0.9675, 0.5815, 0.237, 0.5815, 0.0801, 0.5867, 0.08022, 0.5867, 0.2317, 0.241, 0.9639, 0.08001, 0.9639, 0.07997, 0.9589, 0.2429, 0.9589, 0.5919, 0.237, 0.5919, 0.0801, 0.5959, 0.08001, 0.5959, 0.241, 0.5953, 0.6199, -1.3, -0.6372, -1.296, -0.6435, 0.5974, 0.613, 0.009652, 0.007778, 0.0008349, 0.005391, -0.004614, -0.0008576, 0.02392, -0.0008576, 0.01847, 0.005391, 0.5957, 0.009652, -1.505, 0.009651, -1.503, 0.0008343, 0.5973, 0.0008349, 0.6014, 0.9991, -1.499, -0.3952, -1.503, -0.389, 0.5973, 1.005, 0.5973, 0.01847, -1.503, 0.01847, -1.505, 0.009651, 0.5957, 0.009652, 0.0008343, 0.611, 0.009651, 0.6134, 0.01847, 0.611, 0.02392, 0.6048, -0.004615, 0.6048, 0.4914, 0.1039, -0.4047, 0.1039, -0.4054, 0.09504, 0.4906, 0.09504, 0.5973, 0.005391, -1.503, -1.389, -1.499, -1.395, 0.6014, -0.0008576, 0.5974, 0.613, -1.296, -0.6435, -1.3, -0.6372, 0.5953, 0.6199, 0.4906, 0.09504, -0.4054, 0.09504, -0.4047, 0.08622, 0.4914, 0.08622, 0.4909, 0.1092, 2.525, 0.1094, 2.525, 0.08087, 0.4961, 0.08086, 0.5943, 0.01847, -1.295, 0.01848, -1.297, 0.009662, 0.5927, 0.009652, 0.5205, 0.1039, -1.509, 0.1039, -1.509, 0.09504, 0.5189, 0.09513, 0.5985, 0.6048, -1.291, -0.6493, -1.295, -0.6431, 0.5943, 0.611, 0.5927, 0.009652, -1.297, 0.009662, -1.295, 0.0008452, 0.5943, 0.0008349, 0.5246, 0.9513, -1.509, -0.387, -1.509, -0.3795, 0.5205, 0.9576, 0.09513, 0.96, 0.08632, 0.9576, 0.08087, 0.9513, 0.1094, 0.9513, 0.1039, 0.9576, 0.5946, 0.09504, -1.301, 0.09513, -1.3, 0.08631, 0.5953, 0.08622, 0.08631, 0.3628, 0.09513, 0.3652, 0.1039, 0.3628, 0.1094, 0.3565, 0.08087, 0.3565, 0.5953, 0.1039, -1.3, 0.1039, -1.301, 0.09513, 0.5946, 0.09504, 0.4914, 0.6205, -0.4047, 0.6199, -0.4026, 0.613, 0.4961, 0.6143, 0.4909, 0.613, -0.4026, 0.613, -0.4047, 0.6199, 0.4914, 0.6205, 0.009652, 0.6134, 0.0008349, 0.611, -0.004614, 0.6048, 0.02392, 0.6048, 0.01847, 0.611, 0.5205, 0.9576, -1.509, -0.3795, -1.504, -0.3857, 0.5246, 0.9513, 0.5189, 0.09513, -1.509, 0.09504, -1.509, 0.08622, 0.5205, 0.08632, 0.0008452, 0.3569, 0.009662, 0.3593, 0.01848, 0.3569, 0.02393, 0.3507, -0.004604, 0.3507, 0.5943, 0.611, -1.295, -0.6431, -1.291, -0.6493, 0.5985, 0.6048, 8.914, -6.414, 1.734, 1.586, 0.5108, 3.163, 1.848, -0.837, 1.848, 1.586, 8.08, -3.431, 1.734, 0.5692, 0.5228, 1.586, 1.392, 1.619, 8.099, -3.407, 1.392, 0.5925, 0.5269, 1.619, 4.527, 1.619, 0.5269, 1.619, 0.9529, 1.619, 1.506, 1.624])
me_cube_001.materials.append(mat_redmarble)
me_cube_001.materials.append(mat_whiteconcrete)
me_cube_001.materials.append(mat_greytiles)
me_cube_001.materials.append(mat_iron)
me_cube_001.materials.append(mat_ironwithholes)
me_cube_001.materials.append(mat_whitemarbletiles)
me_cube_001.use_remesh_preserve_volume = False
me_cube_001.use_remesh_preserve_attributes = False
me_cube_001.use_mirror_vertex_groups = False
me_cube_001.update()
me_cube = bpy.data.meshes.new('Cube')
me_cube.from_pydata([(0.006637, -2.784, -0.007307), (10.21, -2.784, 0.8927), (0.006636, -2.784, 0.8927), (0.006636, -2.434, 0.8927), (0.006637, -0.2844, -0.007307), (10.21, 0.1156, -0.007307), (10.11, 0.1156, 0.8927), (10.11, -2.784, 0.8927), (0.1066, -2.784, 0.8927), (0.1066, -2.434, 0.8927), (10.11, -2.684, 0.8927), (0.1066, -2.534, 0.8927), (0.1066, -2.684, 0.8927), (10.21, 0.1156, 0.8927), (6.007, -0.2844, -2.707), (0.006637, -2.434, -0.007307), (0.1066, -2.534, -0.007307), (10.21, -2.784, -0.007307), (0.1066, -2.684, -1.517), (3.607, -2.434, -2.167), (2.407, -2.434, -1.447), (2.107, -2.434, -1.267), (0.9066, -2.434, -0.5474), (3.607, -0.3344, -2.167), (2.407, -0.3344, -1.447), (2.107, -0.3344, -1.267), (0.9066, -0.3344, -0.5474), (0.3066, -0.3344, -0.1873), (0.3066, -2.434, -0.1873), (0.006637, -0.3344, -0.1873), (0.006637, -2.434, -0.1873), (0.6066, -2.434, -0.3673), (0.6066, -0.3344, -0.3673), (0.3066, -0.3344, -0.3673), (0.3066, -2.434, -0.3673), (0.6066, -2.434, -0.5473), (0.6066, -0.3344, -0.5473), (1.207, -2.434, -0.7274), (0.9066, -2.434, -0.7274), (1.207, -0.3344, -0.7274), (0.9066, -0.3344, -0.7274), (1.507, -2.434, -0.9074), (1.207, -2.434, -0.9074), (1.507, -0.3344, -0.9074), (1.207, -0.3344, -0.9074), (1.807, -2.434, -1.087), (1.507, -2.434, -1.087), (1.807, -0.3344, -1.087), (1.507, -0.3344, -1.087), (1.807, -2.434, -1.267), (1.807, -0.3344, -1.267), (2.407, -2.434, -1.447), (2.107, -2.434, -1.447), (2.407, -0.3344, -1.447), (2.107, -0.3344, -1.447), (2.707, -2.434, -1.627), (2.407, -2.434, -1.627), (2.707, -0.3344, -1.627), (2.407, -0.3344, -1.627), (3.007, -2.434, -1.807), (2.707, -2.434, -1.807), (3.007, -0.3344, -1.807), (2.707, -0.3344, -1.807), (3.307, -2.434, -1.987), (3.007, -2.434, -1.987), (3.307, -0.3344, -1.987), (3.007, -0.3344, -1.987), (3.307, -2.434, -2.167), (3.307, -0.3344, -2.167), (3.907, -2.434, -2.347), (3.607, -2.434, -2.347), (3.907, -0.3344, -2.347), (3.607, -0.3344, -2.347), (3.907, -2.434, -2.527), (3.907, -0.3344, -2.527), (4.207, -0.3344, -2.527), (10.11, 0.1156, -1.517), (4.207, -2.434, -2.527), (4.207, -0.3344, -2.707), (6.007, -0.08438, -2.707), (4.207, -0.08438, -2.707), (4.207, -2.434, -2.707), (6.007, -2.434, -2.707), (6.884, -2.434, -3.427), (7.176, -2.434, -3.427), (7.176, -0.3344, -3.427), (6.884, -0.3344, -3.427), (6.591, -2.434, -3.247), (6.884, -0.3344, -3.247), (6.884, -2.434, -3.247), (6.591, -0.3344, -3.247), (6.591, -0.3344, -3.067), (6.299, -0.3344, -3.067), (6.299, -2.434, -3.067), (6.591, -2.434, -3.067), (6.299, -2.434, -2.887), (6.299, -0.3344, -2.887), (6.007, -2.434, -2.887), (6.007, -0.3344, -2.887), (7.176, -2.434, -3.607), (7.468, -0.3344, -3.607), (7.176, -0.3344, -3.607), (7.468, -2.434, -3.607), (7.76, -0.3344, -3.787), (7.76, -2.434, -3.787), (7.468, -0.3344, -3.787), (7.468, -2.434, -3.787), (7.76, -0.3344, -3.967), (7.76, -2.434, -3.967), (8.053, -2.434, -3.967), (8.053, -0.3344, -3.967), (8.053, -2.434, -4.147), (8.345, -0.3344, -4.147), (8.053, -0.3344, -4.147), (8.345, -2.434, -4.147), (8.637, -2.434, -4.327), (8.637, -0.3344, -4.327), (8.345, -0.3344, -4.327), (8.345, -2.434, -4.327), (8.93, -0.3344, -4.507), (8.637, -2.434, -4.507), (8.93, -2.434, -4.507), (8.637, -0.3344, -4.507), (8.93, -0.3344, -4.687), (8.93, -2.434, -4.687), (9.222, -2.434, -4.687), (9.222, -0.3344, -4.687), (9.222, -2.434, -4.867), (9.514, -0.3344, -4.867), (9.222, -0.3344, -4.867), (9.514, -2.434, -4.867), (9.807, -0.3344, -5.047), (9.807, -2.434, -5.047), (9.514, -0.3344, -5.047), (9.514, -2.434, -5.047), (9.807, -2.434, -5.227), (6.007, -2.434, -1.807), (4.207, -2.434, -1.807), (9.807, -2.434, -4.327), (4.227, -0.3094, -2.707), (0.006893, -0.2844, 0.8276), (4.207, -0.2844, -2.707), (10.11, -2.684, -1.517), (4.207, -2.534, -1.807), (6.007, -2.534, -1.807), (9.807, -2.534, -4.327), (9.807, -2.534, -5.227), (4.207, -0.2844, -1.937), (4.207, -0.2844, -2.187), (4.207, -0.2844, -2.437), (0.006637, -0.2844, 0.5777), (0.006637, -0.2844, 0.3277), (0.006893, -0.3345, 0.8276), (4.207, -0.3345, -1.937), (4.207, -0.3345, -2.187), (0.006637, -0.3345, 0.5777), (4.207, -0.3345, -2.437), (0.006637, -0.3345, 0.3277), (9.807, -0.2844, -5.227), (6.007, -0.2844, -1.937), (6.007, -0.2844, -2.187), (6.007, -0.2844, -2.437), (9.807, -0.2844, -4.457), (9.807, -0.2844, -4.707), (9.807, -0.2844, -4.957), (6.007, -0.3344, -1.937), (6.007, -0.3344, -2.187), (6.007, -0.3344, -2.437), (9.807, -0.3344, -4.457), (9.807, -0.3344, -4.707), (9.807, -0.3344, -4.957), (9.807, -0.2844, -4.377), (6.007, -0.2844, -1.857), (4.207, -0.2844, -1.857), (0.006636, -0.3344, 0.9227), (0.006636, -0.2844, 0.9227), (-0.01336, -0.3094, -0.007307), (-0.01336, -0.3094, 0.9227), (4.227, -0.3094, -1.857), (5.987, -0.3094, -2.707), (9.827, -0.3094, -5.227), (9.827, -0.3094, -4.377), (5.987, -0.3094, -1.857), (0.006637, -0.3344, -0.007307), (4.207, -0.3344, -1.857), (6.007, -0.3344, -2.707), (9.807, -0.3344, -5.227), (9.807, -0.3344, -4.377), (6.007, -0.3344, -1.857), (0.006637, -0.2844, 0.8192), (4.207, -0.2844, -1.946), (0.006637, -0.3345, 0.8192), (4.207, -0.3345, -1.946), (4.207, -0.2844, -2.196), (0.006381, -0.2844, 0.5694), (4.207, -0.3345, -2.196), (0.006381, -0.3345, 0.5694), (4.207, -0.2844, -2.446), (0.006381, -0.2844, 0.3194), (4.207, -0.3345, -2.446), (0.006381, -0.3345, 0.3194), (6.007, -0.2844, -1.946), (9.807, -0.2844, -4.466), (6.007, -0.3344, -1.946), (9.807, -0.3344, -4.466), (6.007, -0.2844, -2.196), (9.807, -0.2844, -4.716), (6.007, -0.3344, -2.196), (9.807, -0.3344, -4.716), (6.007, -0.2844, -2.446), (9.807, -0.2844, -4.966), (6.007, -0.3344, -2.446), (9.807, -0.3344, -4.966), (0.001633, -0.3345, -0.06405), (4.202, -0.3345, -2.829), (4.207, -0.3344, -1.857), (9.812, -0.3345, -5.323), (6.007, -0.3345, -2.829), (6.007, -0.3344, -1.857), (9.807, -0.3344, -4.377), (9.807, -0.3344, -5.227), (10.21, -2.784, 0.9027), (0.006636, -2.784, 0.9027), (0.006636, -2.434, 0.9027), (10.11, 0.1156, 0.9027), (10.11, -2.784, 0.9027), (0.1066, -2.784, 0.9027), (0.1094, -2.434, 0.9019), (10.11, -2.684, 0.9027), (0.1094, -2.534, 0.9019), (0.1066, -2.684, 0.9027), (10.21, 0.1156, 0.9027), (6.009, -2.434, -1.798), (4.209, -2.434, -1.798), (4.209, -2.534, -1.798), (6.009, -2.534, -1.798), (9.817, -2.434, -5.227), (9.814, -2.434, -4.323), (9.817, -2.534, -5.227), (9.814, -2.534, -4.323), (9.807, -2.434, -4.967), (5.918, -2.434, -2.568), (4.288, -2.434, -2.568), (0.006637, -2.434, 0.07269), (0.006636, -2.444, 0.8927), (0.1066, -2.444, 0.8927), (6.007, -2.444, -1.807), (4.207, -2.444, -1.807), (9.807, -2.444, -4.327), (9.807, -2.444, -4.967), (5.918, -2.444, -2.568), (4.288, -2.444, -2.568), (0.006637, -2.444, 0.07269), (4.202, -0.2844, -2.829), (0.001633, -0.2844, -0.06405), (4.202, -0.3345, -2.829), (0.001633, -0.3345, -0.06405), (4.196, -0.3345, -3.143), (-0.003654, -0.3345, -0.3782), (4.196, -2.534, -3.143), (0.006004, -2.534, -0.3782), (4.196, -0.2844, -2.838), (-0.003654, -0.2844, -0.07255), (4.196, -0.3345, -2.838), (-0.003654, -0.3345, -0.07255), (6.007, -0.3345, -2.829), (6.007, -2.534, -3.143), (9.807, -0.3345, -5.637), (6.007, -0.3345, -3.143), (9.807, -2.534, -5.637), (6.007, -0.2844, -2.829), (9.807, -0.2844, -5.331), (9.807, -0.3344, -5.331), (6.012, -0.3346, -2.822), (6.012, -0.2845, -2.821), (9.812, -0.2845, -5.323), (9.812, -0.3345, -5.323), (0.01763, -2.733, 0.9175), (10.19, -2.733, 0.9175), (0.01763, -2.777, 0.9177), (10.19, -2.777, 0.9177), (0.02141, -2.774, 0.9278), (0.02945, -2.766, 0.9349), (0.03989, -2.755, 0.9374), (0.02945, -2.745, 0.9348), (10.18, -2.745, 0.9348), (0.02141, -2.737, 0.9276), (10.19, -2.737, 0.9276), (10.15, -2.777, 0.9177), (10.15, 0.1156, 0.9177), (10.19, 0.1156, 0.9179), (10.19, -2.774, 0.9279), (10.19, 0.1156, 0.9279), (10.18, -2.766, 0.9351), (10.18, 0.1156, 0.9351), (10.17, -2.755, 0.9376), (10.17, 0.1156, 0.9376), (10.16, -2.766, 0.935), (10.16, 0.1156, 0.935), (10.15, -2.774, 0.9278), (10.15, 0.1156, 0.9278), (0.01763, -2.777, 0.9177), (0.01763, -2.452, 0.9177), (0.06231, -2.777, 0.9179), (0.06231, -2.452, 0.9179), (0.05845, -2.774, 0.9279), (0.05036, -2.766, 0.9351), (0.02945, -2.452, 0.935), (0.02141, -2.452, 0.9278), (0.05845, -2.452, 0.9281), (0.05036, -2.452, 0.9352), (0.03989, -2.452, 0.9378), (4.232, -2.482, -1.754), (4.23, -2.499, -1.759), (6.024, -2.482, -1.755), (6.023, -2.499, -1.76), (4.23, -2.464, -1.759), (0.01038, -0.2824, 0.9983), (0.01038, -0.3395, 0.9983), (4.22, -0.2933, -1.778), (4.212, -0.2824, -1.79), (0.01868, -0.2933, 1.011), (4.22, -0.3286, -1.778), (4.223, -0.3109, -1.773), (0.01868, -0.3286, 1.011), (0.02185, -0.3109, 1.016), (4.212, -0.3395, -1.79), (6.023, -2.464, -1.76), (4.231, -2.51, -1.774), (4.221, -2.453, -1.771), (0.1755, -2.482, 0.92), (6.016, -0.3395, -1.79), (0.1724, -2.464, 0.9152), (6.016, -0.2824, -1.79), (0.1641, -2.453, 0.9027), (6.025, -0.2933, -1.778), (0.1641, -2.51, 0.9027), (9.795, -0.2824, -4.299), (0.1724, -2.5, 0.9152), (9.803, -0.2933, -4.286), (9.816, -2.482, -4.27), (9.813, -2.464, -4.274), (6.018, -2.453, -1.774), (9.804, -2.453, -4.287), (6.018, -2.51, -1.774), (9.804, -2.51, -4.287), (9.813, -2.5, -4.274), (9.803, -0.3286, -4.286), (9.806, -0.311, -4.281), (6.025, -0.3286, -1.778), (6.028, -0.3109, -1.773), (9.795, -0.3395, -4.299)], [(11, 9), (15, 16), (51, 20), (53, 24), (137, 143), (136, 144), (159, 160), (160, 161), (162, 163), (163, 164), (192, 153), (152, 191), (155, 196), (195, 154), (157, 200), (199, 156), (204, 168), (165, 203), (208, 169), (166, 207), (212, 170), (167, 211)], [(10, 12, 230, 228), (10, 6, 76, 142), (1, 13, 231, 221), (6, 10, 228, 224), (23, 19, 70, 72), (24, 20, 56, 58), (25, 21, 52, 54), (26, 22, 38, 40), (0, 2, 3, 243, 15), (17, 1, 7, 8, 2, 0), (183, 15, 30, 29), (27, 28, 34, 33), (34, 31, 32, 33), (38, 37, 39, 40), (42, 41, 43, 44), (46, 45, 47, 48), (52, 51, 53, 54), (56, 55, 57, 58), (60, 59, 61, 62), (64, 63, 65, 66), (70, 69, 71, 72), (75, 77, 81, 78), (65, 63, 67, 68), (61, 59, 64, 66), (57, 55, 60, 62), (47, 45, 49, 50), (43, 41, 46, 48), (39, 37, 42, 44), (32, 31, 35, 36), (30, 28, 27, 29), (35, 22, 26, 36), (49, 21, 25, 50), (67, 19, 23, 68), (73, 77, 75, 74), (71, 69, 73, 74), (88, 89, 83, 86), (88, 90, 87, 89), (91, 92, 93, 94), (96, 98, 97, 95), (96, 95, 93, 92), (91, 94, 87, 90), (85, 86, 83, 84), (100, 101, 99, 102), (85, 84, 99, 101), (103, 104, 108, 107), (103, 105, 106, 104), (100, 102, 106, 105), (110, 107, 108, 109), (114, 112, 113, 111), (110, 109, 111, 113), (116, 115, 120, 122), (116, 117, 118, 115), (112, 114, 118, 117), (119, 122, 120, 121), (126, 123, 124, 125), (119, 121, 124, 123), (128, 129, 127, 130), (128, 130, 134, 133), (126, 125, 127, 129), (132, 131, 133, 134), (10, 142, 18, 12), (145, 146, 238, 239), (140, 147, 153, 152), (148, 154, 155, 150), (149, 156, 157, 151), (161, 164, 170, 167), (160, 163, 169, 166), (159, 162, 168, 165), (174, 213, 214, 215), (176, 177, 175, 4), (178, 139, 141, 173), (171, 181, 180, 158), (172, 14, 179, 182), (5, 13, 1, 17), (185, 79, 80, 141, 139, 78, 81, 82), (185, 82, 97, 98), (131, 132, 135, 186), (181, 187, 186, 180), (171, 172, 182, 188, 187, 181), (184, 78, 139, 178), (276, 186, 187, 188, 265), (183, 174, 177, 176), (182, 179, 185, 188), (189, 191, 192, 190), (147, 140, 189, 190), (193, 194, 196, 195), (148, 150, 194, 193), (197, 198, 200, 199), (149, 151, 198, 197), (201, 203, 204, 202), (162, 159, 201, 202), (205, 207, 208, 206), (163, 160, 205, 206), (209, 211, 212, 210), (164, 161, 209, 210), (174, 184, 255, 256), (216, 217, 218, 219, 220), (222, 226, 230, 229, 227, 223), (228, 230, 226, 225), (221, 231, 224, 228, 225), (12, 11, 229, 230), (146, 135, 236, 238), (9, 3, 223, 227), (3, 2, 222, 223), (8, 7, 1, 221, 225, 226, 222, 2), (236, 237, 239, 238), (13, 6, 224, 231), (138, 237, 239, 145), (232, 233, 234, 235), (137, 233, 232, 136), (9, 227, 233, 137), (144, 235, 234, 143), (145, 239, 235, 144), (143, 234, 229, 11), (229, 234, 233, 227), (237, 232, 235, 239), (135, 138, 237, 236), (136, 232, 237, 138), (243, 242, 241, 240, 132, 134, 130, 127, 125, 124, 121, 120, 115, 118, 114, 111, 109, 108, 104, 106, 102, 99, 84, 83, 89, 87, 94, 93, 95, 97, 82, 81, 77, 73, 69, 70, 19, 67, 63, 64, 59, 60, 55, 56, 20, 52, 21, 49, 45, 46, 41, 42, 37, 38, 22, 35, 31, 34, 28, 30, 15), (258, 264, 263, 265, 272, 267, 268, 257), (250, 251, 252, 244, 245, 247, 246, 248, 249), (243, 3, 244, 252), (240, 241, 250, 249), (241, 242, 251, 250), (138, 240, 249, 248), (9, 137, 247, 245), (136, 138, 248, 246), (137, 136, 246, 247), (3, 9, 245, 244), (253, 255, 256, 254), (257, 259, 260, 258), (261, 262, 264, 263), (254, 262, 264, 256), (255, 263, 261, 253), (256, 255, 263, 264), (253, 254, 262, 261), (265, 273, 274, 270), (274, 275, 276, 273), (272, 265, 273, 276), (271, 275, 276, 272), (270, 271, 275, 274), (267, 269, 266, 268), (143, 11, 16, 260, 259, 266, 269, 146, 145, 144), (259, 257, 268, 266), (242, 243, 252, 251), (177, 174, 184, 178, 173, 175), (281, 291, 293, 282), (282, 293, 295, 283), (280, 290, 292, 291), (286, 287, 278, 277), (284, 285, 287, 286), (279, 280, 291, 281), (291, 292, 294, 293), (293, 294, 296, 295), (295, 296, 298, 297), (290, 289, 300, 298, 296, 294, 292), (299, 300, 289, 288), (297, 298, 300, 299), (283, 295, 285, 284), (305, 309, 310, 306), (283, 311, 307, 282), (303, 304, 309, 305), (311, 310, 309, 304, 302, 308, 307), (306, 310, 311, 283), (281, 308, 302, 301), (282, 307, 308, 281), (327, 341, 343, 342), (325, 321, 317, 318, 324), (325, 323, 319, 321), (318, 326, 322, 324), (324, 322, 323, 325), (319, 323, 322, 326, 320), (313, 315, 314, 312), (321, 319, 320, 317), (344, 345, 346, 315), (312, 314, 327, 316), (349, 347, 348, 350), (338, 313, 312, 330), (331, 351, 347, 349), (350, 348, 339, 335), (336, 328, 313, 338), (330, 332, 334, 336, 338), (314, 340, 341, 327), (341, 340, 346, 345, 343), (315, 346, 340, 314), (316, 327, 342, 329), (328, 344, 315, 313), (350, 335, 333, 331, 349), (332, 316, 329, 334), (330, 312, 316, 332), (339, 348, 347, 351, 337), (335, 339, 337, 333), (317, 320, 326, 318), (333, 337, 351, 331), (328, 329, 334, 336), (329, 342, 344, 328), (343, 345, 344, 342)])
me_cube.polygons.foreach_set('material_index', [3, 2, 3, 3, 0, 0, 0, 0, 5, 5, 0, 0, 0, 0, 0, 0, 0, 0, 0, 0, 0, 0, 0, 0, 0, 0, 0, 0, 0, 0, 0, 0, 0, 0, 0, 0, 0, 0, 0, 0, 0, 0, 0, 0, 0, 0, 0, 0, 0, 0, 0, 0, 0, 0, 0, 0, 0, 0, 0, 0, 2, 3, 3, 3, 3, 3, 3, 3, 4, 3, 3, 3, 3, 5, 0, 0, 0, 3, 3, 3, 4, 3, 3, 3, 3, 3, 3, 3, 3, 3, 3, 3, 3, 3, 3, 4, 4, 3, 3, 3, 3, 0, 3, 3, 3, 3, 3, 3, 3, 3, 3, 3, 3, 3, 3, 3, 3, 3, 0, 1, 1, 3, 0, 0, 3, 3, 3, 3, 3, 3, 1, 3, 3, 3, 3, 3, 3, 3, 1, 3, 3, 1, 1, 1, 0, 3, 3, 3, 3, 3, 3, 3, 3, 3, 3, 3, 3, 3, 3, 3, 3, 3, 3, 3, 3, 3, 3, 3, 3, 3, 3, 3, 3, 3, 3, 3, 3, 3, 3, 3, 3, 3, 3, 3, 3, 3, 3, 3, 3, 3, 3, 3, 3, 3, 3, 0, 0])
_uv = me_cube.uv_layers.new(name='UVMap')
_uv.uv.foreach_set('vector', [0.5036, 2.238, -14.5, 2.238, -14.5, 2.253, 0.5036, 2.253, 4.424, 2.151, 8.324, 2.151, 8.324, -1.464, 4.424, -1.464, 0.4823, 2.238, 4.832, 2.238, 4.832, 2.253, 0.4823, 2.253, 1.832, 2.238, -2.368, 2.238, -2.368, 2.253, 1.832, 2.253, -1.548, 1.501, -4.698, 1.501, -4.698, 1.231, -1.548, 1.231, -1.548, 2.581, -4.698, 2.581, -4.698, 2.311, -1.548, 2.311, -1.548, 2.851, -4.698, 2.851, -4.698, 2.581, -1.548, 2.581, -1.548, 0.9313, -4.698, 0.9313, -4.698, 0.6613, -1.548, 0.6613, 5.239, 0.04635, 5.239, 1.396, 5.764, 1.396, 5.764, 0.1663, 5.764, 0.04635, 5.411, 0.04635, 5.411, 1.396, 5.261, 1.396, -9.74, 1.396, -9.89, 1.396, -9.89, 0.04635, -1.548, 1.741, -4.698, 1.741, -4.698, 1.471, -1.548, 1.471, -1.548, 1.471, -4.698, 1.471, -4.698, 1.201, -1.548, 1.201, -1.902, 2.416, -1.452, 2.416, -1.452, 5.566, -1.902, 5.566, -1.002, 2.416, -0.5525, 2.416, -0.5525, 5.566, -1.002, 5.566, -3.552, 2.416, -3.102, 2.416, -3.102, 5.566, -3.552, 5.566, -3.102, 2.416, -2.652, 2.416, -2.652, 5.566, -3.102, 5.566, -2.202, 2.416, -1.752, 2.416, -1.752, 5.566, -2.202, 5.566, -1.752, 2.416, -1.302, 2.416, -1.302, 5.566, -1.752, 5.566, -1.302, 2.416, -0.8525, 2.416, -0.8525, 5.566, -1.302, 5.566, -3.852, 2.416, -3.402, 2.416, -3.402, 5.566, -3.852, 5.566, -2.952, 2.416, -2.502, 2.416, -2.502, 5.566, -2.952, 5.566, -1.548, 0.9614, -4.698, 0.9614, -4.698, 0.6914, -1.548, 0.6914, -1.548, 1.772, -4.698, 1.772, -4.698, 1.502, -1.548, 1.502, -1.548, 2.041, -4.698, 2.041, -4.698, 1.772, -1.548, 1.772, -1.548, 2.311, -4.698, 2.311, -4.698, 2.041, -1.548, 2.041, -1.548, 3.121, -4.698, 3.121, -4.698, 2.851, -1.548, 2.851, -1.548, 0.3913, -4.698, 0.3913, -4.698, 0.1213, -1.548, 0.1213, -1.548, 0.6613, -4.698, 0.6613, -4.698, 0.3913, -1.548, 0.3913, -1.548, 1.201, -4.698, 1.201, -4.698, 0.9313, -1.548, 0.9313, -2.352, 2.416, -1.902, 2.416, -1.902, 5.566, -2.352, 5.566, -1.452, 2.416, -1.002, 2.416, -1.002, 5.566, -1.452, 5.566, -2.652, 2.416, -2.202, 2.416, -2.202, 5.566, -2.652, 5.566, -3.402, 2.416, -2.952, 2.416, -2.952, 5.566, -3.402, 5.566, -2.502, 2.416, -2.052, 2.416, -2.052, 5.566, -2.502, 5.566, -1.548, 1.231, -4.698, 1.231, -4.698, 0.9615, -1.548, 0.9615, -1.548, 2.881, -4.698, 2.881, -4.698, 2.611, -1.548, 2.611, -1.037, 2.566, -1.476, 2.566, -1.476, -0.5836, -1.037, -0.5836, -1.476, 2.566, -1.914, 2.566, -1.914, -0.5836, -1.476, -0.5836, -1.914, 2.566, -2.352, 2.566, -2.352, -0.5836, -1.914, -0.5836, -1.548, 0.4213, -4.698, 0.4213, -4.698, 0.1513, -1.548, 0.1513, -1.548, 3.151, -4.698, 3.151, -4.698, 2.881, -1.548, 2.881, -3.599, 2.566, -4.037, 2.566, -4.037, -0.5836, -3.599, -0.5836, -3.16, 2.566, -3.599, 2.566, -3.599, -0.5836, -3.16, -0.5836, -1.548, 2.611, -4.698, 2.611, -4.698, 2.341, -1.548, 2.341, -1.548, 2.071, -4.698, 2.071, -4.698, 1.801, -1.548, 1.801, -2.722, 2.566, -3.16, 2.566, -3.16, -0.5836, -2.722, -0.5836, -1.548, 2.341, -4.698, 2.341, -4.698, 2.071, -1.548, 2.071, -2.283, 2.566, -2.722, 2.566, -2.722, -0.5836, -2.283, -0.5836, -1.845, 2.416, -1.845, 5.566, -2.283, 5.566, -2.283, 2.416, -1.548, 1.801, -4.698, 1.801, -4.698, 1.531, -1.548, 1.531, -1.548, 1.261, -4.698, 1.261, -4.698, 0.9913, -1.548, 0.9913, -1.406, 2.566, -1.845, 2.566, -1.845, -0.5836, -1.406, -0.5836, -1.548, 1.531, -4.698, 1.531, -4.698, 1.261, -1.548, 1.261, -0.9679, 2.566, -1.406, 2.566, -1.406, -0.5836, -0.9679, -0.5836, -3.529, 2.566, -3.968, 2.566, -3.968, -0.5836, -3.529, -0.5836, -1.548, 0.9913, -4.698, 0.9913, -4.698, 0.7213, -1.548, 0.7213, -3.091, 2.566, -3.529, 2.566, -3.529, -0.5836, -3.091, -0.5836, -1.548, 0.4513, -4.698, 0.4513, -4.698, 0.1813, -1.548, 0.1813, -1.548, 0.7213, -4.698, 0.7213, -4.698, 0.4513, -1.548, 0.4513, -2.652, 2.416, -2.652, 5.566, -3.091, 5.566, -3.091, 2.416, 3.718, 2.151, 3.718, -1.464, -10.83, -1.464, -10.83, 2.151, 0.05319, 0.4079, 0.05319, -0.9421, 0.06819, -0.9421, 0.06483, 0.4141, 0.3536, 1.788, 6.653, 1.788, 6.653, 1.713, 0.3536, 1.713, 0.6532, 1.788, 0.6532, 1.713, -5.647, 1.713, -5.647, 1.788, 0.6532, 1.788, 0.6532, 1.713, -5.647, 1.713, -5.647, 1.788, 0.3532, 1.788, 6.053, 1.788, 6.053, 1.713, 0.3532, 1.713, 0.3532, 1.788, 6.053, 1.788, 6.053, 1.713, 0.3532, 1.713, 0.3532, 1.788, 6.053, 1.788, 6.053, 1.713, 0.3532, 1.713, 0.4033, 1.227, 0.3958, -0.2529, 6.696, -4.4, 6.703, -2.943, 1.195, 0.8879, 1.195, 2.283, 1.232, 2.283, 1.232, 0.8879, 1.195, 1.113, 1.195, -0.1621, 1.232, -0.1621, 1.232, 1.113, 1.232, 0.3329, 1.195, 0.3329, 1.195, -0.9421, 1.232, -0.9421, 1.232, 1.113, 1.232, -0.1621, 1.195, -0.1621, 1.195, 1.113, 6.289, 0.04635, 6.289, 1.396, 2.239, 1.396, 2.239, 0.04635, -2.352, 2.566, -2.352, 2.941, -5.052, 2.941, -5.052, 2.641, -5.022, 2.604, -5.052, 2.566, -5.052, -0.5836, -2.352, -0.5836, -1.548, 0.6913, -4.698, 0.6913, -4.698, 0.4213, -1.548, 0.4213, -1.548, 3.181, -4.698, 3.181, -4.698, 2.911, -1.548, 2.911, 1.195, 0.3329, 1.157, 0.3329, 1.157, -0.9421, 1.195, -0.9421, 0.05319, 1.788, -5.647, 1.788, -5.677, 1.75, -5.647, 1.713, 0.05319, 1.713, 0.08319, 1.75, 1.157, 1.113, 1.157, -0.1621, 1.195, -0.1621, 1.195, 1.113, 0.1116, 0.8584, 0.1033, 1.002, 0.1033, 2.277, -5.597, 6.057, -5.597, 4.6, 1.157, 0.8879, 1.157, 2.283, 1.195, 2.283, 1.195, 0.8879, 1.195, 1.113, 1.195, -0.1621, 1.157, -0.1621, 1.157, 1.113, 0.3532, 1.788, 0.3532, 1.713, 6.653, 1.713, 6.653, 1.788, 0.6532, 0.9929, -5.646, 5.14, -5.647, 5.128, 0.6532, 0.9804, 0.6532, 1.788, -5.647, 1.788, -5.647, 1.713, 0.6532, 1.713, 0.6532, 0.6179, -5.647, 4.765, -5.647, 4.753, 0.6532, 0.6054, 0.6532, 1.788, -5.647, 1.788, -5.647, 1.713, 0.6532, 1.713, 0.6532, 0.2429, -5.647, 4.39, -5.647, 4.378, 0.6532, 0.2304, 0.3532, 1.788, 0.3532, 1.713, 6.053, 1.713, 6.053, 1.788, 0.05319, 0.2129, -5.647, 3.993, -5.647, 3.98, 0.05319, 0.2004, 0.3532, 1.788, 0.3532, 1.713, 6.053, 1.713, 6.053, 1.788, 0.05319, -0.1621, -5.647, 3.618, -5.647, 3.605, 0.05319, -0.1746, 0.3532, 1.788, 0.3532, 1.713, 6.053, 1.713, 6.053, 1.788, 0.05319, -0.5371, -5.647, 3.243, -5.647, 3.23, 0.05319, -0.5496, 0.4033, 1.227, 6.703, -2.943, 6.696, -4.4, 0.3958, -0.2529, 0.1116, 0.8584, -5.597, 4.6, -5.597, 6.057, 0.1033, 2.277, 0.1033, 1.002, 0.3532, 1.038, 0.5032, 1.038, 0.5032, 1.188, 0.5073, 1.413, 0.5073, 1.563, 0.3532, 1.563, 0.5036, 1.188, -14.5, 1.188, -14.5, 1.038, 0.5036, 1.038, 0.6536, 1.038, 0.6536, 5.388, 0.5036, 5.388, 0.5036, 1.188, 0.5036, 1.038, 0.6323, 2.238, 0.8573, 2.238, 0.8573, 2.252, 0.6323, 2.253, -2.652, 2.266, -2.652, 2.416, -2.637, 2.416, -2.637, 2.266, 0.5032, 2.238, 0.3532, 2.238, 0.3532, 2.253, 0.5073, 2.252, 1.007, 2.238, 0.4823, 2.238, 0.4823, 2.253, 1.007, 2.253, 0.5032, 2.238, 15.5, 2.238, 15.65, 2.238, 15.65, 2.253, 15.5, 2.253, 0.5032, 2.253, 0.3532, 2.253, 0.3532, 2.238, 1.007, 2.058, 1.007, 3.414, 0.8573, 3.414, 0.8573, 2.058, 0.6536, 2.238, 0.5036, 2.238, 0.5036, 2.253, 0.6536, 2.253, 0.05319, 1.563, 0.06483, 1.563, 0.06483, 1.413, 0.05319, 1.413, 0.3573, 1.563, -2.343, 1.563, -2.343, 1.413, 0.3573, 1.413, 0.6532, 1.188, 0.6573, 1.202, 3.357, 1.202, 3.353, 1.188, 0.5032, 2.238, 0.5073, 2.252, 6.657, -1.798, 6.653, -1.812, 0.3532, 1.188, 0.3573, 1.202, -2.343, 1.202, -2.347, 1.188, 0.05319, 0.4079, 0.06483, 0.4141, -5.643, 4.202, -5.647, 4.188, 0.6532, 1.188, 0.6573, 1.202, -5.493, 5.252, -5.497, 5.238, 0.5073, 1.413, 6.657, 1.413, 6.657, 1.563, 0.5073, 1.563, 0.06483, 1.563, -5.643, 1.563, -5.643, 1.413, 0.06483, 1.413, 0.05319, 2.058, 0.05319, 3.408, 0.06483, 3.414, 0.06819, 2.058, 0.3532, 1.188, 0.3573, 1.202, 6.065, -2.586, 6.053, -2.592, -2.352, 1.861, 4.07, -2.1, 6.515, -2.1, 12.35, -5.699, 12.35, -5.819, 11.91, -5.819, 11.91, -5.549, 11.47, -5.549, 11.47, -5.279, 11.03, -5.279, 11.03, -5.009, 10.59, -5.009, 10.59, -4.739, 10.16, -4.739, 10.16, -4.469, 9.717, -4.469, 9.717, -4.199, 9.278, -4.199, 9.278, -3.929, 8.84, -3.929, 8.84, -3.659, 8.401, -3.659, 8.401, -3.389, 7.963, -3.389, 7.963, -3.119, 7.524, -3.119, 7.524, -2.849, 7.086, -2.849, 7.086, -2.579, 6.648, -2.579, 6.648, -2.309, 3.948, -2.309, 3.948, -2.039, 3.498, -2.039, 3.498, -1.769, 3.048, -1.769, 3.048, -1.499, 2.598, -1.498, 2.598, -1.228, 2.148, -1.228, 2.148, -0.9586, 1.698, -0.9586, 1.698, -0.6886, 1.248, -0.6886, 1.248, -0.4186, 0.7975, -0.4188, 0.7975, -0.1488, 0.3475, -0.1487, 0.3475, 0.1213, -0.1025, 0.1213, -0.1025, 0.3913, -0.5525, 0.3913, -0.5525, 0.6613, -1.002, 0.6613, -1.002, 0.9313, -1.452, 0.9313, -1.452, 1.201, -1.902, 1.201, -1.902, 1.471, -2.352, 1.471, -2.352, 1.741, -1.412, 1.162, -1.412, 1.621, 4.888, -2.527, 7.603, -2.514, 13.3, -6.268, 13.3, -6.726, 7.603, -2.986, 4.888, -2.986, -1.529, 0.8768, -3.974, 0.8768, -10.4, 4.838, -10.4, 6.068, -10.25, 6.068, -4.097, 2.018, -1.397, 2.018, 4.303, -1.762, 4.303, -2.722, 1.007, 1.008, 1.007, 2.238, 0.9923, 2.238, 0.9923, 1.008, -2.652, 2.416, -8.485, 2.416, -8.485, 2.401, -2.652, 2.401, -2.485, 2.416, -4.93, 2.416, -4.93, 2.401, -2.485, 2.401, 1.007, 0.4079, 1.007, -0.5521, 0.9923, -0.5521, 0.9923, 0.4079, 0.5032, 1.563, 6.653, 1.563, 6.653, 1.548, 0.5032, 1.548, 0.3532, 1.563, 6.053, 1.563, 6.053, 1.548, 0.3532, 1.548, 0.6532, 1.563, 3.353, 1.563, 3.353, 1.548, 0.6532, 1.548, 0.3532, 1.563, 0.5032, 1.563, 0.5032, 1.548, 0.3532, 1.548, 0.6457, 1.788, 0.6457, 1.713, -5.654, 1.713, -5.654, 1.788, -1.112, 2.67, -1.112, -0.63, -7.398, -0.63, -7.412, 2.67, 0.6378, 1.788, -5.662, 1.788, -5.662, 1.713, 0.6378, 1.713, 1.232, 0.8028, 1.232, 0.79, 1.157, 0.79, 1.157, 0.8028, 1.157, -0.3448, 1.157, -0.3575, 1.232, -0.3575, 1.232, -0.3448, 0.3457, 0.8028, 6.646, -3.345, 6.638, -3.357, 0.3378, 0.79, 0.6457, -0.3448, -5.654, 3.803, -5.662, 3.79, 0.6378, -0.3575, 1.157, -0.3448, 1.157, -0.3339, 1.232, -0.3323, 1.232, -0.3448, 0.3615, 1.788, 6.061, 1.788, 6.061, 1.713, 0.3615, 1.713, -1.697, 2.732, -7.397, 6.486, -7.388, 6.497, -1.688, 2.745, 1.232, 1.902, 1.232, 1.914, 1.157, 1.914, 1.157, 1.902, 0.3532, -0.3448, 6.053, -4.098, 6.061, -4.086, 0.3615, -0.3323, -1.697, 2.67, -1.697, -0.63, -7.397, -0.63, -7.397, 2.67, -1.097, 2.018, -7.247, 6.068, -7.247, 4.718, -7.398, 4.162, -1.112, 0.01448, 1.603, 0.01448, 7.303, -3.726, 7.303, -3.112, 7.303, -1.762, 1.603, 2.018, -1.112, 2.37, -1.112, 5.67, 1.603, 5.67, 1.603, 2.37, -1.93, 2.416, -8.352, 2.416, -8.352, 2.401, -1.93, 2.401, 0.3232, 1.75, 0.3532, 1.713, 6.653, 1.713, 6.683, 1.75, 6.653, 1.788, 0.3532, 1.788, 0.3754, 1.054, 15.62, 1.054, 15.61, 1.066, 0.3874, 1.066, 0.3874, 1.066, 15.61, 1.066, 15.59, 1.082, 0.4031, 1.082, 0.4927, 2.275, 4.832, 2.276, 4.832, 2.291, 0.4985, 2.291, 0.3754, 2.29, 15.62, 2.29, 15.63, 2.275, 0.3697, 2.275, 0.3874, 1.098, 15.61, 1.098, 15.62, 1.11, 0.3754, 1.11, 0.3697, 2.275, 15.63, 2.275, 15.62, 2.291, 0.3754, 2.291, 0.6226, 1.054, 0.6225, 5.388, 0.6104, 5.388, 0.6104, 1.066, 0.6104, 1.066, 0.6104, 5.388, 0.5947, 5.388, 0.5947, 1.082, 0.5947, 1.082, 0.5947, 5.388, 0.579, 5.388, 0.5791, 1.066, 0.6283, 2.276, 0.5613, 2.275, 0.567, 2.291, 0.579, 2.301, 0.5947, 2.305, 0.6104, 2.301, 0.6225, 2.291, 0.4985, 2.291, 4.832, 2.291, 4.832, 2.275, 0.4927, 2.275, 0.5791, 1.066, 0.579, 5.388, 0.567, 5.388, 0.567, 1.054, 0.4031, 1.082, 15.59, 1.082, 15.61, 1.098, 0.3874, 1.098, 0.4309, 1.054, 0.4309, 1.537, 0.4188, 1.537, 0.4188, 1.066, 0.4031, 1.082, 0.4031, 1.536, 0.3874, 1.537, 0.3874, 1.066, 0.4927, 2.276, 0.9815, 2.276, 0.9814, 2.291, 0.4985, 2.291, 0.4031, 2.306, 0.4188, 2.302, 0.4309, 2.291, 0.4367, 2.276, 0.3697, 2.275, 0.3754, 2.291, 0.3874, 2.301, 0.4188, 1.066, 0.4188, 1.537, 0.4031, 1.536, 0.4031, 1.082, 0.4985, 2.291, 0.9814, 2.291, 0.9815, 2.275, 0.4927, 2.275, 0.3874, 1.066, 0.3874, 1.537, 0.3754, 1.537, 0.3754, 1.054, 0.3771, 1.259, 6.062, -2.513, 6.05, -2.532, 0.3709, 1.238, 1.192, -0.5778, 1.219, -0.585, 1.235, -0.6037, 1.15, -0.6037, 1.166, -0.585, 0.376, 1.748, 6.678, 1.748, 6.673, 1.775, 0.3713, 1.775, 0.3588, 2.396, 6.661, -1.787, 6.673, -1.768, 0.3713, 2.415, 0.3713, 1.722, 6.673, 1.722, 6.678, 1.748, 0.376, 1.748, 1.219, 1.232, 1.192, 1.239, 1.166, 1.232, 1.15, 1.213, 1.235, 1.213, 0.6888, 1.465, 3.377, 1.465, 3.379, 1.492, 0.6912, 1.492, 0.3713, -0.585, 6.673, -4.768, 6.661, -4.787, 0.3588, -0.6037, 0.3709, 1.238, 6.05, -2.532, 6.062, -2.513, 0.3771, 1.259, 0.6912, 1.492, 3.379, 1.492, 3.377, 1.518, 0.6888, 1.518, 0.3802, 1.722, 6.048, 1.722, 6.053, 1.748, 0.385, 1.748, 0.6018, 1.465, 6.689, 1.465, 6.691, 1.492, 0.6065, 1.492, 0.3678, 1.213, 6.036, -2.549, 6.048, -2.53, 0.3802, 1.232, 0.385, 1.748, 6.053, 1.748, 6.048, 1.775, 0.3802, 1.775, 0.5894, 2.253, 6.69, -1.762, 6.689, -1.74, 0.6018, 2.272, 0.936, 2.279, 0.9625, 2.272, 0.9788, 2.253, 0.8932, 2.253, 0.9096, 2.272, 0.3795, 1.492, 6.067, 1.492, 6.062, 1.518, 0.3771, 1.518, 0.9625, 0.4872, 0.936, 0.4943, 0.9096, 0.4872, 0.8932, 0.4684, 0.9788, 0.4684, 0.3771, 1.465, 6.062, 1.465, 6.067, 1.492, 0.3795, 1.492, 0.6888, 1.26, 3.377, 1.259, 3.371, 1.238, 0.675, 1.242, 0.6903, 1.238, 3.371, 1.238, 3.377, 1.259, 0.6888, 1.26, 1.192, 1.239, 1.219, 1.232, 1.235, 1.213, 1.15, 1.213, 1.166, 1.232, 0.6018, 2.272, 6.689, -1.74, 6.675, -1.758, 0.5894, 2.253, 0.6065, 1.492, 6.691, 1.492, 6.689, 1.518, 0.6018, 1.518, 1.219, 0.4696, 1.192, 0.4768, 1.166, 0.4696, 1.15, 0.4509, 1.235, 0.4509, 0.3802, 1.232, 6.048, -2.53, 6.036, -2.549, 0.3678, 1.213, 0.3588, 1.791, 6.661, 1.791, 6.661, 1.705, 0.3588, 1.705, 0.3678, 1.791, 6.036, 1.791, 6.036, 1.705, 0.3678, 1.705, 0.6903, 1.449, 0.675, 1.534, -5.411, 1.534, -5.411, 1.449, 4.527, 1.619, 1.392, 1.619, 0.9529, 1.619, 0.8183, 2.972, 1.392, 0.5925, 0.5269, 1.619, 1.392, 1.619, 8.099, -3.407])
me_cube.materials.append(mat_redmarble)
me_cube.materials.append(mat_whiteconcrete)
me_cube.materials.append(mat_greytiles)
me_cube.materials.append(mat_iron)
me_cube.materials.append(mat_ironwithholes)
me_cube.materials.append(mat_whitemarbletiles)
me_cube.use_remesh_preserve_volume = False
me_cube.use_remesh_preserve_attributes = False
me_cube.use_mirror_vertex_groups = False
me_cube.update()

# ---- objects
ob_whole2 = bpy.data.objects.new('Whole2', me_cube_001)
ob_whole = bpy.data.objects.new('Whole', me_cube)

# ---- transforms, parenting, visibility, modifiers, constraints
ob_whole2.location = (0.0, 0.8771, 0.0)
ob_whole2.lock_rotations_4d = False
ob_whole2.empty_display_type = 'ARROWS'
ob_whole2.lineart.crease_threshold = 0.0
ob_whole.location = (0.0, 0.8771, 0.0)
ob_whole.lock_rotations_4d = False
ob_whole.empty_display_type = 'ARROWS'
ob_whole.lineart.crease_threshold = 0.0

# ---- collection membership
col_collection_1.objects.link(ob_whole2)
col_collection_1.objects.link(ob_whole)

# ---- scene / render settings (as saved in the file)
scene.frame_start = 1; scene.frame_end = 250; scene.frame_set(1)
scene.render.engine = 'BLENDER_EEVEE_NEXT'
scene.render.image_settings.compression = 90
scene.render.resolution_percentage = 50
scene.render.dither_intensity = 0.0
scene.cycles.use_denoising = False
scene.cycles.samples = 10
scene.cycles.sampling_pattern = 'TABULATED_SOBOL'
scene.cycles.light_sampling_threshold = 0.0
scene.cycles.use_adaptive_sampling = False
scene.cycles.use_light_tree = False
scene.cycles.blur_glossy = 0.0
scene.cycles.volume_bounces = 1
scene.cycles.pixel_filter_type = 'GAUSSIAN'
scene.cycles.sample_clamp_indirect = 0.0
scene.view_settings.view_transform = 'Standard'
bpy.context.view_layer.update()

# ---- added for rendering (the .blend has no active camera and no usable light): camera, sun
cam_auto = bpy.data.cameras.new('AutoCamera')
cam_auto.lens = 50.0
cam_auto.sensor_width = 36.0
cam_auto.clip_end = 1000.0
ob_auto_camera = bpy.data.objects.new('AutoCamera', cam_auto)
scene.collection.objects.link(ob_auto_camera)
ob_auto_camera.location = (17.4601, -14.0314, 7.57213)
ob_auto_camera.rotation_euler = (1.09748, -7.21219e-08, 0.694738)
scene.camera = ob_auto_camera
light_auto_sun = bpy.data.lights.new('AutoSun', 'SUN')
light_auto_sun.energy = 3.0
light_auto_sun.angle = 0.0523599
ob_auto_sun = bpy.data.objects.new('AutoSun', light_auto_sun)
scene.collection.objects.link(ob_auto_sun)
ob_auto_sun.rotation_euler = (0.872665, 0.174533, 0.523599)
bpy.context.view_layer.update()
